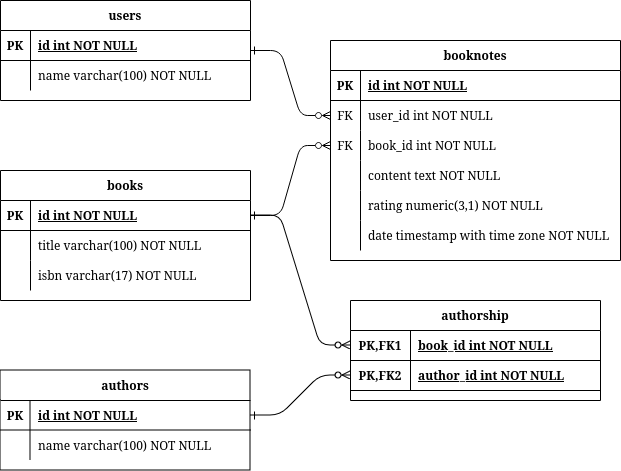

The diagram above was exported from draw.io. Its source (the exported page's mxGraphModel, read from the mxfile embedded in the PNG):
<mxGraphModel dx="1393" dy="867" grid="1" gridSize="10" guides="1" tooltips="1" connect="1" arrows="1" fold="1" page="1" pageScale="1" pageWidth="850" pageHeight="1100" math="0" shadow="0" extFonts="Permanent Marker^https://fonts.googleapis.com/css?family=Permanent+Marker">
  <root>
    <mxCell id="0" />
    <mxCell id="1" parent="0" />
    <mxCell id="C-vyLk0tnHw3VtMMgP7b-1" value="" style="edgeStyle=entityRelationEdgeStyle;endArrow=ERzeroToMany;startArrow=ERone;endFill=1;startFill=0;" parent="1" source="C-vyLk0tnHw3VtMMgP7b-24" target="C-vyLk0tnHw3VtMMgP7b-14" edge="1">
      <mxGeometry width="100" height="100" relative="1" as="geometry">
        <mxPoint x="340" y="890" as="sourcePoint" />
        <mxPoint x="440" y="790" as="targetPoint" />
        <Array as="points">
          <mxPoint x="400" y="430" />
          <mxPoint x="380" y="390" />
          <mxPoint x="360" y="380" />
          <mxPoint x="410" y="370" />
        </Array>
      </mxGeometry>
    </mxCell>
    <mxCell id="C-vyLk0tnHw3VtMMgP7b-12" value="" style="edgeStyle=entityRelationEdgeStyle;endArrow=ERzeroToMany;startArrow=ERone;endFill=1;startFill=0;" parent="1" source="C-vyLk0tnHw3VtMMgP7b-3" target="ZESRe_q1XKafI_CZTIps-49" edge="1">
      <mxGeometry width="100" height="100" relative="1" as="geometry">
        <mxPoint x="370" y="600" as="sourcePoint" />
        <mxPoint x="450" y="530" as="targetPoint" />
      </mxGeometry>
    </mxCell>
    <mxCell id="C-vyLk0tnHw3VtMMgP7b-2" value="authors" style="shape=table;startSize=30;container=1;collapsible=1;childLayout=tableLayout;fixedRows=1;rowLines=0;fontStyle=1;align=center;resizeLast=1;" parent="1" vertex="1">
      <mxGeometry x="120" y="550" width="250" height="100" as="geometry" />
    </mxCell>
    <mxCell id="C-vyLk0tnHw3VtMMgP7b-3" value="" style="shape=partialRectangle;collapsible=0;dropTarget=0;pointerEvents=0;fillColor=none;points=[[0,0.5],[1,0.5]];portConstraint=eastwest;top=0;left=0;right=0;bottom=1;" parent="C-vyLk0tnHw3VtMMgP7b-2" vertex="1">
      <mxGeometry y="30" width="250" height="30" as="geometry" />
    </mxCell>
    <mxCell id="C-vyLk0tnHw3VtMMgP7b-4" value="PK" style="shape=partialRectangle;overflow=hidden;connectable=0;fillColor=none;top=0;left=0;bottom=0;right=0;fontStyle=1;" parent="C-vyLk0tnHw3VtMMgP7b-3" vertex="1">
      <mxGeometry width="30" height="30" as="geometry">
        <mxRectangle width="30" height="30" as="alternateBounds" />
      </mxGeometry>
    </mxCell>
    <mxCell id="C-vyLk0tnHw3VtMMgP7b-5" value="id int NOT NULL " style="shape=partialRectangle;overflow=hidden;connectable=0;fillColor=none;top=0;left=0;bottom=0;right=0;align=left;spacingLeft=6;fontStyle=5;" parent="C-vyLk0tnHw3VtMMgP7b-3" vertex="1">
      <mxGeometry x="30" width="220" height="30" as="geometry">
        <mxRectangle width="220" height="30" as="alternateBounds" />
      </mxGeometry>
    </mxCell>
    <mxCell id="C-vyLk0tnHw3VtMMgP7b-6" value="" style="shape=partialRectangle;collapsible=0;dropTarget=0;pointerEvents=0;fillColor=none;points=[[0,0.5],[1,0.5]];portConstraint=eastwest;top=0;left=0;right=0;bottom=0;" parent="C-vyLk0tnHw3VtMMgP7b-2" vertex="1">
      <mxGeometry y="60" width="250" height="30" as="geometry" />
    </mxCell>
    <mxCell id="C-vyLk0tnHw3VtMMgP7b-7" value="" style="shape=partialRectangle;overflow=hidden;connectable=0;fillColor=none;top=0;left=0;bottom=0;right=0;" parent="C-vyLk0tnHw3VtMMgP7b-6" vertex="1">
      <mxGeometry width="30" height="30" as="geometry">
        <mxRectangle width="30" height="30" as="alternateBounds" />
      </mxGeometry>
    </mxCell>
    <mxCell id="C-vyLk0tnHw3VtMMgP7b-8" value="name varchar(100) NOT NULL" style="shape=partialRectangle;overflow=hidden;connectable=0;fillColor=none;top=0;left=0;bottom=0;right=0;align=left;spacingLeft=6;" parent="C-vyLk0tnHw3VtMMgP7b-6" vertex="1">
      <mxGeometry x="30" width="220" height="30" as="geometry">
        <mxRectangle width="220" height="30" as="alternateBounds" />
      </mxGeometry>
    </mxCell>
    <mxCell id="C-vyLk0tnHw3VtMMgP7b-13" value="authorship" style="shape=table;startSize=30;container=1;collapsible=1;childLayout=tableLayout;fixedRows=1;rowLines=0;fontStyle=1;align=center;resizeLast=1;" parent="1" vertex="1">
      <mxGeometry x="470" y="480" width="250" height="100" as="geometry" />
    </mxCell>
    <mxCell id="C-vyLk0tnHw3VtMMgP7b-14" value="" style="shape=partialRectangle;collapsible=0;dropTarget=0;pointerEvents=0;fillColor=none;points=[[0,0.5],[1,0.5]];portConstraint=eastwest;top=0;left=0;right=0;bottom=1;" parent="C-vyLk0tnHw3VtMMgP7b-13" vertex="1">
      <mxGeometry y="30" width="250" height="30" as="geometry" />
    </mxCell>
    <mxCell id="C-vyLk0tnHw3VtMMgP7b-15" value="PK,FK1" style="shape=partialRectangle;overflow=hidden;connectable=0;fillColor=none;top=0;left=0;bottom=0;right=0;fontStyle=1;" parent="C-vyLk0tnHw3VtMMgP7b-14" vertex="1">
      <mxGeometry width="60" height="30" as="geometry">
        <mxRectangle width="60" height="30" as="alternateBounds" />
      </mxGeometry>
    </mxCell>
    <mxCell id="C-vyLk0tnHw3VtMMgP7b-16" value="book_id int NOT NULL " style="shape=partialRectangle;overflow=hidden;connectable=0;fillColor=none;top=0;left=0;bottom=0;right=0;align=left;spacingLeft=6;fontStyle=5;" parent="C-vyLk0tnHw3VtMMgP7b-14" vertex="1">
      <mxGeometry x="60" width="190" height="30" as="geometry">
        <mxRectangle width="190" height="30" as="alternateBounds" />
      </mxGeometry>
    </mxCell>
    <mxCell id="ZESRe_q1XKafI_CZTIps-49" value="" style="shape=partialRectangle;collapsible=0;dropTarget=0;pointerEvents=0;fillColor=none;points=[[0,0.5],[1,0.5]];portConstraint=eastwest;top=0;left=0;right=0;bottom=1;" parent="C-vyLk0tnHw3VtMMgP7b-13" vertex="1">
      <mxGeometry y="60" width="250" height="30" as="geometry" />
    </mxCell>
    <mxCell id="ZESRe_q1XKafI_CZTIps-50" value="PK,FK2" style="shape=partialRectangle;overflow=hidden;connectable=0;fillColor=none;top=0;left=0;bottom=0;right=0;fontStyle=1;" parent="ZESRe_q1XKafI_CZTIps-49" vertex="1">
      <mxGeometry width="60" height="30" as="geometry">
        <mxRectangle width="60" height="30" as="alternateBounds" />
      </mxGeometry>
    </mxCell>
    <mxCell id="ZESRe_q1XKafI_CZTIps-51" value="author_id int NOT NULL " style="shape=partialRectangle;overflow=hidden;connectable=0;fillColor=none;top=0;left=0;bottom=0;right=0;align=left;spacingLeft=6;fontStyle=5;" parent="ZESRe_q1XKafI_CZTIps-49" vertex="1">
      <mxGeometry x="60" width="190" height="30" as="geometry">
        <mxRectangle width="190" height="30" as="alternateBounds" />
      </mxGeometry>
    </mxCell>
    <mxCell id="C-vyLk0tnHw3VtMMgP7b-23" value="books" style="shape=table;startSize=30;container=1;collapsible=1;childLayout=tableLayout;fixedRows=1;rowLines=0;fontStyle=1;align=center;resizeLast=1;" parent="1" vertex="1">
      <mxGeometry x="120" y="350" width="250" height="130" as="geometry" />
    </mxCell>
    <mxCell id="C-vyLk0tnHw3VtMMgP7b-24" value="" style="shape=partialRectangle;collapsible=0;dropTarget=0;pointerEvents=0;fillColor=none;points=[[0,0.5],[1,0.5]];portConstraint=eastwest;top=0;left=0;right=0;bottom=1;" parent="C-vyLk0tnHw3VtMMgP7b-23" vertex="1">
      <mxGeometry y="30" width="250" height="30" as="geometry" />
    </mxCell>
    <mxCell id="C-vyLk0tnHw3VtMMgP7b-25" value="PK" style="shape=partialRectangle;overflow=hidden;connectable=0;fillColor=none;top=0;left=0;bottom=0;right=0;fontStyle=1;" parent="C-vyLk0tnHw3VtMMgP7b-24" vertex="1">
      <mxGeometry width="30" height="30" as="geometry">
        <mxRectangle width="30" height="30" as="alternateBounds" />
      </mxGeometry>
    </mxCell>
    <mxCell id="C-vyLk0tnHw3VtMMgP7b-26" value="id int NOT NULL " style="shape=partialRectangle;overflow=hidden;connectable=0;fillColor=none;top=0;left=0;bottom=0;right=0;align=left;spacingLeft=6;fontStyle=5;" parent="C-vyLk0tnHw3VtMMgP7b-24" vertex="1">
      <mxGeometry x="30" width="220" height="30" as="geometry">
        <mxRectangle width="220" height="30" as="alternateBounds" />
      </mxGeometry>
    </mxCell>
    <mxCell id="C-vyLk0tnHw3VtMMgP7b-27" value="" style="shape=partialRectangle;collapsible=0;dropTarget=0;pointerEvents=0;fillColor=none;points=[[0,0.5],[1,0.5]];portConstraint=eastwest;top=0;left=0;right=0;bottom=0;" parent="C-vyLk0tnHw3VtMMgP7b-23" vertex="1">
      <mxGeometry y="60" width="250" height="30" as="geometry" />
    </mxCell>
    <mxCell id="C-vyLk0tnHw3VtMMgP7b-28" value="" style="shape=partialRectangle;overflow=hidden;connectable=0;fillColor=none;top=0;left=0;bottom=0;right=0;" parent="C-vyLk0tnHw3VtMMgP7b-27" vertex="1">
      <mxGeometry width="30" height="30" as="geometry">
        <mxRectangle width="30" height="30" as="alternateBounds" />
      </mxGeometry>
    </mxCell>
    <mxCell id="C-vyLk0tnHw3VtMMgP7b-29" value="title varchar(100) NOT NULL" style="shape=partialRectangle;overflow=hidden;connectable=0;fillColor=none;top=0;left=0;bottom=0;right=0;align=left;spacingLeft=6;" parent="C-vyLk0tnHw3VtMMgP7b-27" vertex="1">
      <mxGeometry x="30" width="220" height="30" as="geometry">
        <mxRectangle width="220" height="30" as="alternateBounds" />
      </mxGeometry>
    </mxCell>
    <mxCell id="ZESRe_q1XKafI_CZTIps-4" value="" style="shape=partialRectangle;collapsible=0;dropTarget=0;pointerEvents=0;fillColor=none;points=[[0,0.5],[1,0.5]];portConstraint=eastwest;top=0;left=0;right=0;bottom=0;" parent="C-vyLk0tnHw3VtMMgP7b-23" vertex="1">
      <mxGeometry y="90" width="250" height="30" as="geometry" />
    </mxCell>
    <mxCell id="ZESRe_q1XKafI_CZTIps-5" value="" style="shape=partialRectangle;overflow=hidden;connectable=0;fillColor=none;top=0;left=0;bottom=0;right=0;" parent="ZESRe_q1XKafI_CZTIps-4" vertex="1">
      <mxGeometry width="30" height="30" as="geometry">
        <mxRectangle width="30" height="30" as="alternateBounds" />
      </mxGeometry>
    </mxCell>
    <mxCell id="ZESRe_q1XKafI_CZTIps-6" value="isbn varchar(17) NOT NULL" style="shape=partialRectangle;overflow=hidden;connectable=0;fillColor=none;top=0;left=0;bottom=0;right=0;align=left;spacingLeft=6;" parent="ZESRe_q1XKafI_CZTIps-4" vertex="1">
      <mxGeometry x="30" width="220" height="30" as="geometry">
        <mxRectangle width="220" height="30" as="alternateBounds" />
      </mxGeometry>
    </mxCell>
    <mxCell id="EoHo3zwJaYw6Hh4QeSQI-8" value="" style="edgeStyle=entityRelationEdgeStyle;rounded=1;orthogonalLoop=1;jettySize=auto;html=1;startArrow=ERone;startFill=0;endArrow=ERzeroToMany;endFill=0;" parent="1" source="Zd5-0nOZxkrv9lTc1-vM-11" target="EoHo3zwJaYw6Hh4QeSQI-5" edge="1">
      <mxGeometry relative="1" as="geometry" />
    </mxCell>
    <mxCell id="Zd5-0nOZxkrv9lTc1-vM-11" value="users" style="shape=table;startSize=30;container=1;collapsible=1;childLayout=tableLayout;fixedRows=1;rowLines=0;fontStyle=1;align=center;resizeLast=1;" parent="1" vertex="1">
      <mxGeometry x="120" y="180" width="250" height="100" as="geometry" />
    </mxCell>
    <mxCell id="Zd5-0nOZxkrv9lTc1-vM-12" value="" style="shape=partialRectangle;collapsible=0;dropTarget=0;pointerEvents=0;fillColor=none;points=[[0,0.5],[1,0.5]];portConstraint=eastwest;top=0;left=0;right=0;bottom=1;" parent="Zd5-0nOZxkrv9lTc1-vM-11" vertex="1">
      <mxGeometry y="30" width="250" height="30" as="geometry" />
    </mxCell>
    <mxCell id="Zd5-0nOZxkrv9lTc1-vM-13" value="PK" style="shape=partialRectangle;overflow=hidden;connectable=0;fillColor=none;top=0;left=0;bottom=0;right=0;fontStyle=1;" parent="Zd5-0nOZxkrv9lTc1-vM-12" vertex="1">
      <mxGeometry width="30" height="30" as="geometry">
        <mxRectangle width="30" height="30" as="alternateBounds" />
      </mxGeometry>
    </mxCell>
    <mxCell id="Zd5-0nOZxkrv9lTc1-vM-14" value="id int NOT NULL " style="shape=partialRectangle;overflow=hidden;connectable=0;fillColor=none;top=0;left=0;bottom=0;right=0;align=left;spacingLeft=6;fontStyle=5;" parent="Zd5-0nOZxkrv9lTc1-vM-12" vertex="1">
      <mxGeometry x="30" width="220" height="30" as="geometry">
        <mxRectangle width="220" height="30" as="alternateBounds" />
      </mxGeometry>
    </mxCell>
    <mxCell id="Zd5-0nOZxkrv9lTc1-vM-15" value="" style="shape=partialRectangle;collapsible=0;dropTarget=0;pointerEvents=0;fillColor=none;points=[[0,0.5],[1,0.5]];portConstraint=eastwest;top=0;left=0;right=0;bottom=0;" parent="Zd5-0nOZxkrv9lTc1-vM-11" vertex="1">
      <mxGeometry y="60" width="250" height="30" as="geometry" />
    </mxCell>
    <mxCell id="Zd5-0nOZxkrv9lTc1-vM-16" value="" style="shape=partialRectangle;overflow=hidden;connectable=0;fillColor=none;top=0;left=0;bottom=0;right=0;" parent="Zd5-0nOZxkrv9lTc1-vM-15" vertex="1">
      <mxGeometry width="30" height="30" as="geometry">
        <mxRectangle width="30" height="30" as="alternateBounds" />
      </mxGeometry>
    </mxCell>
    <mxCell id="Zd5-0nOZxkrv9lTc1-vM-17" value="name varchar(100) NOT NULL" style="shape=partialRectangle;overflow=hidden;connectable=0;fillColor=none;top=0;left=0;bottom=0;right=0;align=left;spacingLeft=6;" parent="Zd5-0nOZxkrv9lTc1-vM-15" vertex="1">
      <mxGeometry x="30" width="220" height="30" as="geometry">
        <mxRectangle width="220" height="30" as="alternateBounds" />
      </mxGeometry>
    </mxCell>
    <mxCell id="EoHo3zwJaYw6Hh4QeSQI-1" value="booknotes" style="shape=table;startSize=30;container=1;collapsible=1;childLayout=tableLayout;fixedRows=1;rowLines=0;fontStyle=1;align=center;resizeLast=1;" parent="1" vertex="1">
      <mxGeometry x="450" y="220" width="290" height="220" as="geometry" />
    </mxCell>
    <mxCell id="EoHo3zwJaYw6Hh4QeSQI-2" value="" style="shape=partialRectangle;collapsible=0;dropTarget=0;pointerEvents=0;fillColor=none;points=[[0,0.5],[1,0.5]];portConstraint=eastwest;top=0;left=0;right=0;bottom=1;" parent="EoHo3zwJaYw6Hh4QeSQI-1" vertex="1">
      <mxGeometry y="30" width="290" height="30" as="geometry" />
    </mxCell>
    <mxCell id="EoHo3zwJaYw6Hh4QeSQI-3" value="PK" style="shape=partialRectangle;overflow=hidden;connectable=0;fillColor=none;top=0;left=0;bottom=0;right=0;fontStyle=1;" parent="EoHo3zwJaYw6Hh4QeSQI-2" vertex="1">
      <mxGeometry width="30" height="30" as="geometry">
        <mxRectangle width="30" height="30" as="alternateBounds" />
      </mxGeometry>
    </mxCell>
    <mxCell id="EoHo3zwJaYw6Hh4QeSQI-4" value="id int NOT NULL " style="shape=partialRectangle;overflow=hidden;connectable=0;fillColor=none;top=0;left=0;bottom=0;right=0;align=left;spacingLeft=6;fontStyle=5;" parent="EoHo3zwJaYw6Hh4QeSQI-2" vertex="1">
      <mxGeometry x="30" width="260" height="30" as="geometry">
        <mxRectangle width="260" height="30" as="alternateBounds" />
      </mxGeometry>
    </mxCell>
    <mxCell id="EoHo3zwJaYw6Hh4QeSQI-5" value="" style="shape=partialRectangle;collapsible=0;dropTarget=0;pointerEvents=0;fillColor=none;points=[[0,0.5],[1,0.5]];portConstraint=eastwest;top=0;left=0;right=0;bottom=0;" parent="EoHo3zwJaYw6Hh4QeSQI-1" vertex="1">
      <mxGeometry y="60" width="290" height="30" as="geometry" />
    </mxCell>
    <mxCell id="EoHo3zwJaYw6Hh4QeSQI-6" value="FK" style="shape=partialRectangle;overflow=hidden;connectable=0;fillColor=none;top=0;left=0;bottom=0;right=0;" parent="EoHo3zwJaYw6Hh4QeSQI-5" vertex="1">
      <mxGeometry width="30" height="30" as="geometry">
        <mxRectangle width="30" height="30" as="alternateBounds" />
      </mxGeometry>
    </mxCell>
    <mxCell id="EoHo3zwJaYw6Hh4QeSQI-7" value="user_id int NOT NULL" style="shape=partialRectangle;overflow=hidden;connectable=0;fillColor=none;top=0;left=0;bottom=0;right=0;align=left;spacingLeft=6;" parent="EoHo3zwJaYw6Hh4QeSQI-5" vertex="1">
      <mxGeometry x="30" width="260" height="30" as="geometry">
        <mxRectangle width="260" height="30" as="alternateBounds" />
      </mxGeometry>
    </mxCell>
    <mxCell id="EoHo3zwJaYw6Hh4QeSQI-12" value="" style="shape=partialRectangle;collapsible=0;dropTarget=0;pointerEvents=0;fillColor=none;points=[[0,0.5],[1,0.5]];portConstraint=eastwest;top=0;left=0;right=0;bottom=0;" parent="EoHo3zwJaYw6Hh4QeSQI-1" vertex="1">
      <mxGeometry y="90" width="290" height="30" as="geometry" />
    </mxCell>
    <mxCell id="EoHo3zwJaYw6Hh4QeSQI-13" value="FK" style="shape=partialRectangle;overflow=hidden;connectable=0;fillColor=none;top=0;left=0;bottom=0;right=0;" parent="EoHo3zwJaYw6Hh4QeSQI-12" vertex="1">
      <mxGeometry width="30" height="30" as="geometry">
        <mxRectangle width="30" height="30" as="alternateBounds" />
      </mxGeometry>
    </mxCell>
    <mxCell id="EoHo3zwJaYw6Hh4QeSQI-14" value="book_id int NOT NULL" style="shape=partialRectangle;overflow=hidden;connectable=0;fillColor=none;top=0;left=0;bottom=0;right=0;align=left;spacingLeft=6;" parent="EoHo3zwJaYw6Hh4QeSQI-12" vertex="1">
      <mxGeometry x="30" width="260" height="30" as="geometry">
        <mxRectangle width="260" height="30" as="alternateBounds" />
      </mxGeometry>
    </mxCell>
    <mxCell id="EoHo3zwJaYw6Hh4QeSQI-17" value="" style="shape=partialRectangle;collapsible=0;dropTarget=0;pointerEvents=0;fillColor=none;points=[[0,0.5],[1,0.5]];portConstraint=eastwest;top=0;left=0;right=0;bottom=0;" parent="EoHo3zwJaYw6Hh4QeSQI-1" vertex="1">
      <mxGeometry y="120" width="290" height="30" as="geometry" />
    </mxCell>
    <mxCell id="EoHo3zwJaYw6Hh4QeSQI-18" value="" style="shape=partialRectangle;overflow=hidden;connectable=0;fillColor=none;top=0;left=0;bottom=0;right=0;" parent="EoHo3zwJaYw6Hh4QeSQI-17" vertex="1">
      <mxGeometry width="30" height="30" as="geometry">
        <mxRectangle width="30" height="30" as="alternateBounds" />
      </mxGeometry>
    </mxCell>
    <mxCell id="EoHo3zwJaYw6Hh4QeSQI-19" value="content text NOT NULL" style="shape=partialRectangle;overflow=hidden;connectable=0;fillColor=none;top=0;left=0;bottom=0;right=0;align=left;spacingLeft=6;" parent="EoHo3zwJaYw6Hh4QeSQI-17" vertex="1">
      <mxGeometry x="30" width="260" height="30" as="geometry">
        <mxRectangle width="260" height="30" as="alternateBounds" />
      </mxGeometry>
    </mxCell>
    <mxCell id="q0g814n6xAgqGuig8Rjh-1" value="" style="shape=partialRectangle;collapsible=0;dropTarget=0;pointerEvents=0;fillColor=none;points=[[0,0.5],[1,0.5]];portConstraint=eastwest;top=0;left=0;right=0;bottom=0;" parent="EoHo3zwJaYw6Hh4QeSQI-1" vertex="1">
      <mxGeometry y="150" width="290" height="30" as="geometry" />
    </mxCell>
    <mxCell id="q0g814n6xAgqGuig8Rjh-2" value="" style="shape=partialRectangle;overflow=hidden;connectable=0;fillColor=none;top=0;left=0;bottom=0;right=0;" parent="q0g814n6xAgqGuig8Rjh-1" vertex="1">
      <mxGeometry width="30" height="30" as="geometry">
        <mxRectangle width="30" height="30" as="alternateBounds" />
      </mxGeometry>
    </mxCell>
    <mxCell id="q0g814n6xAgqGuig8Rjh-3" value="rating numeric(3,1) NOT NULL" style="shape=partialRectangle;overflow=hidden;connectable=0;fillColor=none;top=0;left=0;bottom=0;right=0;align=left;spacingLeft=6;" parent="q0g814n6xAgqGuig8Rjh-1" vertex="1">
      <mxGeometry x="30" width="260" height="30" as="geometry">
        <mxRectangle width="260" height="30" as="alternateBounds" />
      </mxGeometry>
    </mxCell>
    <mxCell id="q0g814n6xAgqGuig8Rjh-4" value="" style="shape=partialRectangle;collapsible=0;dropTarget=0;pointerEvents=0;fillColor=none;points=[[0,0.5],[1,0.5]];portConstraint=eastwest;top=0;left=0;right=0;bottom=0;" parent="EoHo3zwJaYw6Hh4QeSQI-1" vertex="1">
      <mxGeometry y="180" width="290" height="30" as="geometry" />
    </mxCell>
    <mxCell id="q0g814n6xAgqGuig8Rjh-5" value="" style="shape=partialRectangle;overflow=hidden;connectable=0;fillColor=none;top=0;left=0;bottom=0;right=0;" parent="q0g814n6xAgqGuig8Rjh-4" vertex="1">
      <mxGeometry width="30" height="30" as="geometry">
        <mxRectangle width="30" height="30" as="alternateBounds" />
      </mxGeometry>
    </mxCell>
    <mxCell id="q0g814n6xAgqGuig8Rjh-6" value="date timestamp with time zone NOT NULL" style="shape=partialRectangle;overflow=hidden;connectable=0;fillColor=none;top=0;left=0;bottom=0;right=0;align=left;spacingLeft=6;" parent="q0g814n6xAgqGuig8Rjh-4" vertex="1">
      <mxGeometry x="30" width="260" height="30" as="geometry">
        <mxRectangle width="260" height="30" as="alternateBounds" />
      </mxGeometry>
    </mxCell>
    <mxCell id="EoHo3zwJaYw6Hh4QeSQI-16" style="edgeStyle=entityRelationEdgeStyle;rounded=1;orthogonalLoop=1;jettySize=auto;html=1;startArrow=baseDash;startFill=0;endArrow=ERzeroToMany;endFill=0;" parent="1" source="C-vyLk0tnHw3VtMMgP7b-24" target="EoHo3zwJaYw6Hh4QeSQI-12" edge="1">
      <mxGeometry relative="1" as="geometry" />
    </mxCell>
  </root>
</mxGraphModel>